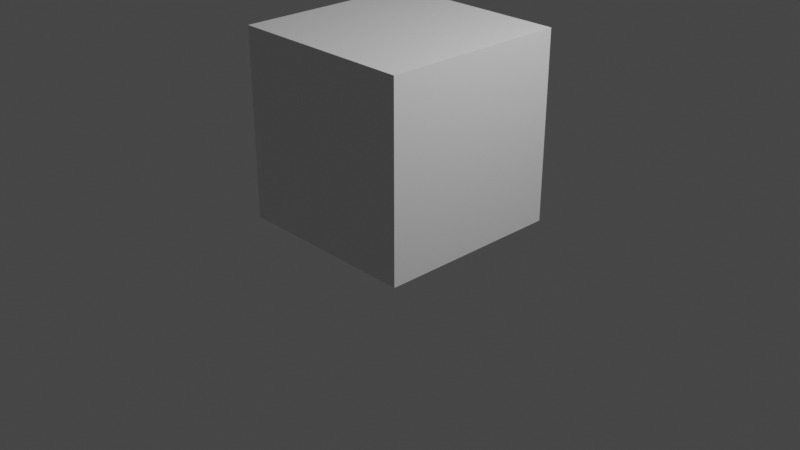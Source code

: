 # Source: cube.blend  (saved by Blender 2.82.7; exported with 4.5.12 LTS)
import bpy
from mathutils import Matrix  # noqa: F401  (used for matrix-valued properties, if any)

bpy.ops.wm.read_factory_settings(use_empty=True)
scene = bpy.context.scene
scene.name = 'Scene'

# ---- collections
col_collection = bpy.data.collections.new('Collection'); scene.collection.children.link(col_collection)

# ---- materials (node trees are filled in below, after node groups)
mat_material = bpy.data.materials.new('Material')
mat_material.alpha_threshold = 0.0
mat_material.use_transparent_shadow = False
mat_material.line_color = (0.0, 0.0, 0.0, 1.0)

# ---- material node trees
mat_material.use_nodes = True; mat_material.node_tree.nodes.clear()
_N = mat_material.node_tree.nodes; _L = mat_material.node_tree.links
n0 = _N.new('ShaderNodeOutputMaterial'); n0.name = 'Material Output'; n0.location = (300, 300)
n1 = _N.new('ShaderNodeBsdfPrincipled'); n1.name = 'Principled BSDF'; n1.location = (10, 300)
n1.distribution = 'GGX'
n1.subsurface_method = 'BURLEY'
n1.inputs[2].default_value = 0.4
n1.inputs[3].default_value = 1.45
n1.inputs[27].default_value = (0.0, 0.0, 0.0, 1.0)
n1.inputs[28].default_value = 1.0
_L.new(n1.outputs[0], n0.inputs[0])
n0.is_active_output = True

# ---- world
world_world = bpy.data.worlds.new('World'); scene.world = world_world
world_world.use_nodes = True; world_world.node_tree.nodes.clear()
_N = world_world.node_tree.nodes; _L = world_world.node_tree.links
n0 = _N.new('ShaderNodeOutputWorld'); n0.name = 'World Output'; n0.location = (300, 300)
n1 = _N.new('ShaderNodeBackground'); n1.name = 'Background'; n1.location = (10, 300)
n1.inputs[0].default_value = (0.05088, 0.05088, 0.05088, 1.0)
_L.new(n1.outputs[0], n0.inputs[0])
n0.is_active_output = True
world_world.color = (0.05088, 0.05088, 0.05088)
world_world.use_sun_shadow = False
world_world.sun_shadow_jitter_overblur = 0.0

# ---- cameras
cam_camera = bpy.data.cameras.new('Camera')
cam_camera.clip_end = 100.0
cam_camera.ortho_scale = 7.314

# ---- lights
light_light = bpy.data.lights.new('Light', 'POINT')
light_light.transmission_factor = 0.0
light_light.energy = 1000.0
light_light.shadow_soft_size = 0.1
light_light.shadow_maximum_resolution = 0.006
light_light.use_absolute_resolution = True

# ---- meshes
me_cube = bpy.data.meshes.new('Cube')
me_cube.from_pydata([(1.0, 1.0, 1.0), (1.0, 1.0, -1.0), (1.0, -1.0, 1.0), (1.0, -1.0, -1.0), (-1.0, 1.0, 1.0), (-1.0, 1.0, -1.0), (-1.0, -1.0, 1.0), (-1.0, -1.0, -1.0)], [], [(0, 4, 6, 2), (3, 2, 6, 7), (7, 6, 4, 5), (5, 1, 3, 7), (1, 0, 2, 3), (5, 4, 0, 1)])
_uv = me_cube.uv_layers.new(name='UVMap')
_uv.uv.foreach_set('vector', [0.625, 0.5, 0.875, 0.5, 0.875, 0.75, 0.625, 0.75, 0.375, 0.75, 0.625, 0.75, 0.625, 1.0, 0.375, 1.0, 0.375, 0.0, 0.625, 0.0, 0.625, 0.25, 0.375, 0.25, 0.125, 0.5, 0.375, 0.5, 0.375, 0.75, 0.125, 0.75, 0.375, 0.5, 0.625, 0.5, 0.625, 0.75, 0.375, 0.75, 0.375, 0.25, 0.625, 0.25, 0.625, 0.5, 0.375, 0.5])
me_cube.materials.append(mat_material)
me_cube.use_remesh_preserve_volume = False
me_cube.use_remesh_preserve_attributes = False
me_cube.use_mirror_vertex_groups = False
me_cube.update()

# ---- objects
ob_cube = bpy.data.objects.new('Cube', me_cube)
ob_light = bpy.data.objects.new('Light', light_light)
ob_camera = bpy.data.objects.new('Camera', cam_camera)

# ---- transforms, parenting, visibility, modifiers, constraints
ob_cube.location = (0.0, 0.0, 1.0)
ob_cube.lock_rotations_4d = False
ob_cube.empty_display_type = 'ARROWS'
ob_cube.lineart.crease_threshold = 0.0
ob_light.location = (4.076, 1.005, 5.904)
ob_light.rotation_euler = (0.6503, 0.05522, 1.866)
ob_light.lock_rotations_4d = False
ob_light.empty_display_type = 'ARROWS'
ob_light.color = (0.0, 0.0, 0.0, 0.0)
ob_light.lineart.crease_threshold = 0.0
ob_camera.location = (7.359, -6.926, 4.958)
ob_camera.rotation_euler = (1.109, 0.0, 0.8149)
ob_camera.lock_rotations_4d = False
ob_camera.empty_display_type = 'ARROWS'
ob_camera.color = (0.0, 0.0, 0.0, 0.0)
ob_camera.display_type = 'WIRE'
ob_camera.lineart.crease_threshold = 0.0

# ---- collection membership
col_collection.objects.link(ob_cube)
col_collection.objects.link(ob_light)
col_collection.objects.link(ob_camera)

# ---- scene / render settings (as saved in the file)
scene.camera = ob_camera
scene.frame_start = 1; scene.frame_end = 250; scene.frame_set(1)
scene.render.engine = 'BLENDER_EEVEE_NEXT'
scene.cycles.use_denoising = False
scene.cycles.samples = 128
scene.cycles.sampling_pattern = 'TABULATED_SOBOL'
scene.cycles.use_adaptive_sampling = False
scene.cycles.use_light_tree = False
scene.view_settings.view_transform = 'Filmic'
bpy.context.view_layer.update()
